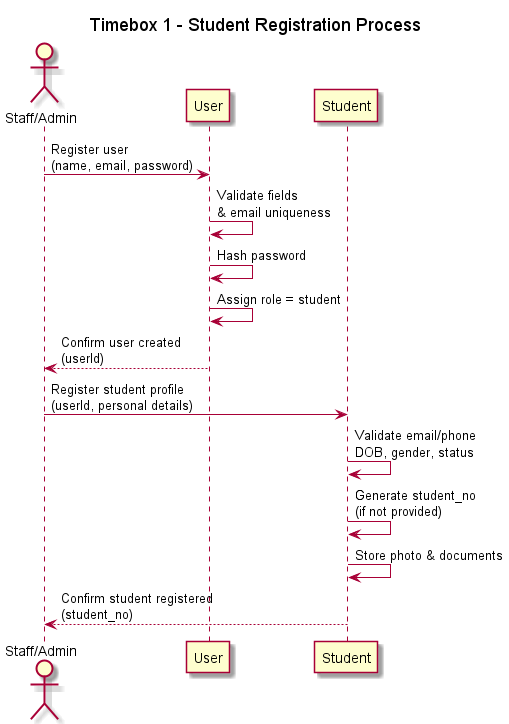

The diagram above was rendered by PlantUML. Its source (embedded in the PNG):
@startuml
title Timebox 1 - Student Registration Process

actor Staff as "Staff/Admin"

participant "User" as User
participant "Student" as Student

Staff -> User: Register user\n(name, email, password)
User -> User: Validate fields\n& email uniqueness
User -> User: Hash password
User -> User: Assign role = student
User --> Staff: Confirm user created\n(userId)

Staff -> Student: Register student profile\n(userId, personal details)
Student -> Student: Validate email/phone\nDOB, gender, status
Student -> Student: Generate student_no\n(if not provided)
Student -> Student: Store photo & documents
Student --> Staff: Confirm student registered\n(student_no)

@enduml